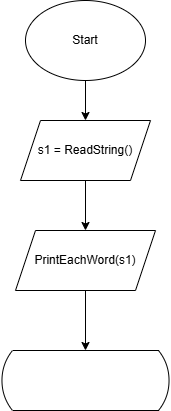

The diagram above was exported from draw.io. Its source (the exported page's mxGraphModel, read from the mxfile embedded in the PNG):
<mxGraphModel dx="1221" dy="660" grid="1" gridSize="10" guides="1" tooltips="1" connect="1" arrows="1" fold="1" page="1" pageScale="1" pageWidth="827" pageHeight="1169" math="0" shadow="0">
  <root>
    <mxCell id="WIyWlLk6GJQsqaUBKTNV-0" />
    <mxCell id="WIyWlLk6GJQsqaUBKTNV-1" parent="WIyWlLk6GJQsqaUBKTNV-0" />
    <mxCell id="WYPy5JLTBu2DZdgyjsKy-2" style="edgeStyle=orthogonalEdgeStyle;rounded=0;orthogonalLoop=1;jettySize=auto;html=1;exitX=0.5;exitY=1;exitDx=0;exitDy=0;" edge="1" parent="WIyWlLk6GJQsqaUBKTNV-1" source="WYPy5JLTBu2DZdgyjsKy-0" target="WYPy5JLTBu2DZdgyjsKy-1">
      <mxGeometry relative="1" as="geometry" />
    </mxCell>
    <mxCell id="WYPy5JLTBu2DZdgyjsKy-0" value="Start" style="ellipse;whiteSpace=wrap;html=1;" vertex="1" parent="WIyWlLk6GJQsqaUBKTNV-1">
      <mxGeometry x="320" y="90" width="120" height="80" as="geometry" />
    </mxCell>
    <mxCell id="WYPy5JLTBu2DZdgyjsKy-4" style="edgeStyle=orthogonalEdgeStyle;rounded=0;orthogonalLoop=1;jettySize=auto;html=1;" edge="1" parent="WIyWlLk6GJQsqaUBKTNV-1" source="WYPy5JLTBu2DZdgyjsKy-1" target="WYPy5JLTBu2DZdgyjsKy-3">
      <mxGeometry relative="1" as="geometry" />
    </mxCell>
    <mxCell id="WYPy5JLTBu2DZdgyjsKy-1" value="s1 = ReadString()" style="shape=parallelogram;perimeter=parallelogramPerimeter;whiteSpace=wrap;html=1;fixedSize=1;" vertex="1" parent="WIyWlLk6GJQsqaUBKTNV-1">
      <mxGeometry x="315" y="210" width="130" height="60" as="geometry" />
    </mxCell>
    <mxCell id="WYPy5JLTBu2DZdgyjsKy-3" value="PrintEachWord(s1)" style="shape=parallelogram;perimeter=parallelogramPerimeter;whiteSpace=wrap;html=1;fixedSize=1;" vertex="1" parent="WIyWlLk6GJQsqaUBKTNV-1">
      <mxGeometry x="310" y="320" width="140" height="60" as="geometry" />
    </mxCell>
    <mxCell id="WYPy5JLTBu2DZdgyjsKy-5" value="" style="html=1;dashed=0;whiteSpace=wrap;shape=mxgraph.dfd.loop" vertex="1" parent="WIyWlLk6GJQsqaUBKTNV-1">
      <mxGeometry x="295" y="440" width="170" height="60" as="geometry" />
    </mxCell>
    <mxCell id="WYPy5JLTBu2DZdgyjsKy-6" style="edgeStyle=orthogonalEdgeStyle;rounded=0;orthogonalLoop=1;jettySize=auto;html=1;exitX=0.5;exitY=1;exitDx=0;exitDy=0;entryX=0.5;entryY=0;entryDx=0;entryDy=0;entryPerimeter=0;" edge="1" parent="WIyWlLk6GJQsqaUBKTNV-1" source="WYPy5JLTBu2DZdgyjsKy-3" target="WYPy5JLTBu2DZdgyjsKy-5">
      <mxGeometry relative="1" as="geometry" />
    </mxCell>
  </root>
</mxGraphModel>